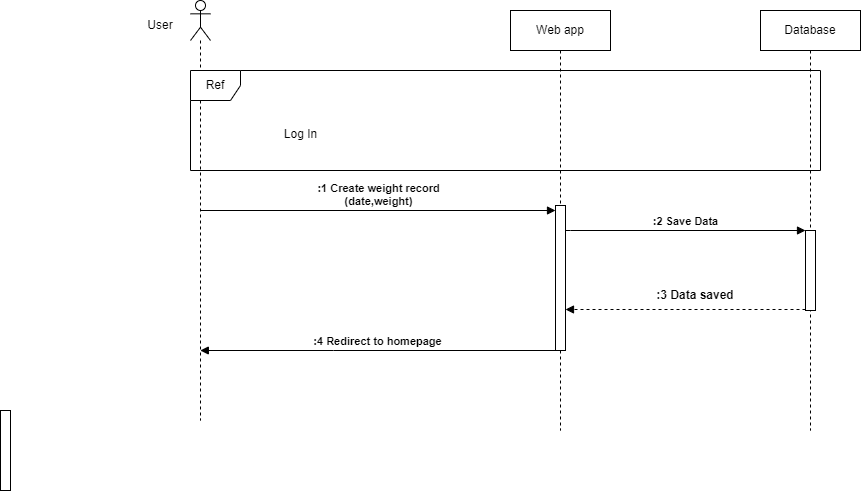

The diagram above was exported from draw.io. Its source (the exported page's mxGraphModel, read from the mxfile embedded in the PNG):
<mxGraphModel dx="989" dy="578" grid="1" gridSize="10" guides="1" tooltips="1" connect="1" arrows="1" fold="1" page="1" pageScale="1" pageWidth="827" pageHeight="1169" math="0" shadow="0">
  <root>
    <mxCell id="0" />
    <mxCell id="1" parent="0" />
    <mxCell id="sQYH9JJlraRadZnKxWPJ-31" value="Web app" style="shape=umlLifeline;perimeter=lifelinePerimeter;whiteSpace=wrap;html=1;container=1;dropTarget=0;collapsible=0;recursiveResize=0;outlineConnect=0;portConstraint=eastwest;newEdgeStyle={&quot;edgeStyle&quot;:&quot;elbowEdgeStyle&quot;,&quot;elbow&quot;:&quot;vertical&quot;,&quot;curved&quot;:0,&quot;rounded&quot;:0};" vertex="1" parent="1">
      <mxGeometry x="590" y="10" width="100" height="420" as="geometry" />
    </mxCell>
    <mxCell id="sQYH9JJlraRadZnKxWPJ-42" value="" style="html=1;points=[[0,0,0,0,5],[0,1,0,0,-5],[1,0,0,0,5],[1,1,0,0,-5]];perimeter=orthogonalPerimeter;outlineConnect=0;targetShapes=umlLifeline;portConstraint=eastwest;newEdgeStyle={&quot;curved&quot;:0,&quot;rounded&quot;:0};" vertex="1" parent="sQYH9JJlraRadZnKxWPJ-31">
      <mxGeometry x="45" y="195" width="10" height="145" as="geometry" />
    </mxCell>
    <mxCell id="sQYH9JJlraRadZnKxWPJ-32" value="Database" style="shape=umlLifeline;perimeter=lifelinePerimeter;whiteSpace=wrap;html=1;container=1;dropTarget=0;collapsible=0;recursiveResize=0;outlineConnect=0;portConstraint=eastwest;newEdgeStyle={&quot;edgeStyle&quot;:&quot;elbowEdgeStyle&quot;,&quot;elbow&quot;:&quot;vertical&quot;,&quot;curved&quot;:0,&quot;rounded&quot;:0};" vertex="1" parent="1">
      <mxGeometry x="840" y="10" width="100" height="420" as="geometry" />
    </mxCell>
    <mxCell id="sQYH9JJlraRadZnKxWPJ-50" value="" style="html=1;points=[[0,0,0,0,5],[0,1,0,0,-5],[1,0,0,0,5],[1,1,0,0,-5]];perimeter=orthogonalPerimeter;outlineConnect=0;targetShapes=umlLifeline;portConstraint=eastwest;newEdgeStyle={&quot;curved&quot;:0,&quot;rounded&quot;:0};" vertex="1" parent="sQYH9JJlraRadZnKxWPJ-32">
      <mxGeometry x="45" y="220" width="10" height="80" as="geometry" />
    </mxCell>
    <mxCell id="sQYH9JJlraRadZnKxWPJ-34" value="" style="shape=umlLifeline;perimeter=lifelinePerimeter;whiteSpace=wrap;html=1;container=1;dropTarget=0;collapsible=0;recursiveResize=0;outlineConnect=0;portConstraint=eastwest;newEdgeStyle={&quot;curved&quot;:0,&quot;rounded&quot;:0};participant=umlActor;" vertex="1" parent="1">
      <mxGeometry x="270" width="20" height="420" as="geometry" />
    </mxCell>
    <mxCell id="sQYH9JJlraRadZnKxWPJ-35" value="User" style="text;html=1;strokeColor=none;fillColor=none;align=center;verticalAlign=middle;whiteSpace=wrap;rounded=0;" vertex="1" parent="1">
      <mxGeometry x="210" y="10" width="60" height="30" as="geometry" />
    </mxCell>
    <mxCell id="sQYH9JJlraRadZnKxWPJ-37" value="Ref" style="shape=umlFrame;whiteSpace=wrap;html=1;pointerEvents=0;recursiveResize=0;container=1;collapsible=0;width=50;" vertex="1" parent="1">
      <mxGeometry x="270" y="70" width="630" height="100" as="geometry" />
    </mxCell>
    <mxCell id="sQYH9JJlraRadZnKxWPJ-38" value="Log In" style="text;align=center;html=1;" vertex="1" parent="sQYH9JJlraRadZnKxWPJ-37">
      <mxGeometry width="100" height="20" relative="1" as="geometry">
        <mxPoint x="60" y="50" as="offset" />
      </mxGeometry>
    </mxCell>
    <mxCell id="sQYH9JJlraRadZnKxWPJ-40" value=":2 Save Data" style="html=1;verticalAlign=bottom;endArrow=block;edgeStyle=elbowEdgeStyle;elbow=vertical;curved=0;rounded=0;fontStyle=1" edge="1" parent="1" source="sQYH9JJlraRadZnKxWPJ-42" target="sQYH9JJlraRadZnKxWPJ-50">
      <mxGeometry width="80" relative="1" as="geometry">
        <mxPoint x="740" y="230" as="sourcePoint" />
        <mxPoint x="880" y="230" as="targetPoint" />
        <Array as="points">
          <mxPoint x="650.0014285714287" y="230" />
          <mxPoint x="675.0014285714287" y="130" />
          <mxPoint x="615.0014285714287" y="210" />
        </Array>
      </mxGeometry>
    </mxCell>
    <mxCell id="sQYH9JJlraRadZnKxWPJ-43" value="" style="html=1;points=[[0,0,0,0,5],[0,1,0,0,-5],[1,0,0,0,5],[1,1,0,0,-5]];perimeter=orthogonalPerimeter;outlineConnect=0;targetShapes=umlLifeline;portConstraint=eastwest;newEdgeStyle={&quot;curved&quot;:0,&quot;rounded&quot;:0};" vertex="1" parent="1">
      <mxGeometry x="80" y="410" width="10" height="80" as="geometry" />
    </mxCell>
    <mxCell id="sQYH9JJlraRadZnKxWPJ-44" value="" style="html=1;verticalAlign=bottom;labelBackgroundColor=none;endArrow=block;endFill=1;dashed=1;rounded=0;" edge="1" parent="1">
      <mxGeometry width="160" relative="1" as="geometry">
        <mxPoint x="884.9999999999998" y="309" as="sourcePoint" />
        <mxPoint x="644.9999999999998" y="309" as="targetPoint" />
      </mxGeometry>
    </mxCell>
    <mxCell id="sQYH9JJlraRadZnKxWPJ-45" value="&lt;b&gt;:3 Data saved&lt;/b&gt;" style="text;html=1;strokeColor=none;fillColor=none;align=center;verticalAlign=middle;whiteSpace=wrap;rounded=0;" vertex="1" parent="1">
      <mxGeometry x="730" y="280" width="90" height="30" as="geometry" />
    </mxCell>
    <mxCell id="sQYH9JJlraRadZnKxWPJ-48" value=":4 Redirect to homepage" style="html=1;verticalAlign=bottom;endArrow=block;edgeStyle=elbowEdgeStyle;elbow=vertical;curved=0;rounded=0;fontStyle=1" edge="1" parent="1" source="sQYH9JJlraRadZnKxWPJ-42" target="sQYH9JJlraRadZnKxWPJ-34">
      <mxGeometry width="80" relative="1" as="geometry">
        <mxPoint x="593.0714285714287" y="350" as="sourcePoint" />
        <mxPoint x="233.00000000000006" y="350" as="targetPoint" />
        <Array as="points">
          <mxPoint x="413" y="350" />
          <mxPoint x="288.0714285714287" y="250" />
          <mxPoint x="263.0714285714287" y="350" />
        </Array>
      </mxGeometry>
    </mxCell>
    <mxCell id="sQYH9JJlraRadZnKxWPJ-49" value="&lt;b&gt;:1 Create weight record &lt;br&gt;(date,weight)&lt;/b&gt;" style="html=1;verticalAlign=bottom;endArrow=block;curved=0;rounded=0;" edge="1" parent="1" source="sQYH9JJlraRadZnKxWPJ-34" target="sQYH9JJlraRadZnKxWPJ-42">
      <mxGeometry x="0.0019" width="80" relative="1" as="geometry">
        <mxPoint x="530" y="202.66" as="sourcePoint" />
        <mxPoint x="610" y="202.66" as="targetPoint" />
        <mxPoint as="offset" />
      </mxGeometry>
    </mxCell>
  </root>
</mxGraphModel>